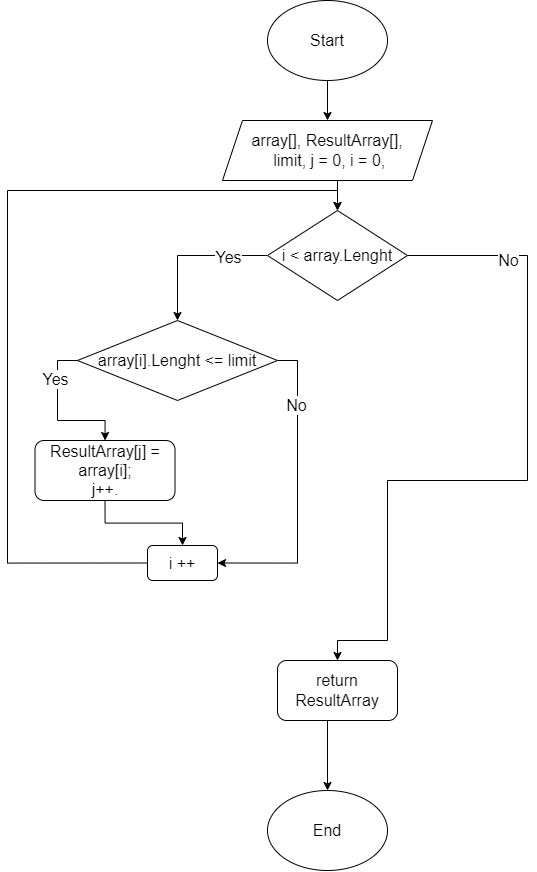

The diagram above was exported from draw.io. Its source (the exported page's mxGraphModel, read from the mxfile embedded in the PNG):
<mxGraphModel dx="1257" dy="646" grid="1" gridSize="10" guides="1" tooltips="1" connect="1" arrows="1" fold="1" page="1" pageScale="1" pageWidth="827" pageHeight="1169" math="0" shadow="0">
  <root>
    <mxCell id="WIyWlLk6GJQsqaUBKTNV-0" />
    <mxCell id="WIyWlLk6GJQsqaUBKTNV-1" parent="WIyWlLk6GJQsqaUBKTNV-0" />
    <mxCell id="nVFW5HwKIIderwi0fCnM-5" style="edgeStyle=orthogonalEdgeStyle;rounded=0;orthogonalLoop=1;jettySize=auto;html=1;exitX=0.5;exitY=1;exitDx=0;exitDy=0;entryX=0.5;entryY=0;entryDx=0;entryDy=0;fontSize=16;" parent="WIyWlLk6GJQsqaUBKTNV-1" source="nVFW5HwKIIderwi0fCnM-2" target="nVFW5HwKIIderwi0fCnM-3" edge="1">
      <mxGeometry relative="1" as="geometry" />
    </mxCell>
    <mxCell id="nVFW5HwKIIderwi0fCnM-2" value="Start" style="ellipse;whiteSpace=wrap;html=1;fontSize=16;" parent="WIyWlLk6GJQsqaUBKTNV-1" vertex="1">
      <mxGeometry x="320" y="40" width="120" height="80" as="geometry" />
    </mxCell>
    <mxCell id="nVFW5HwKIIderwi0fCnM-8" style="edgeStyle=orthogonalEdgeStyle;rounded=0;orthogonalLoop=1;jettySize=auto;html=1;exitX=0.5;exitY=1;exitDx=0;exitDy=0;entryX=0.5;entryY=0;entryDx=0;entryDy=0;fontSize=16;" parent="WIyWlLk6GJQsqaUBKTNV-1" source="nVFW5HwKIIderwi0fCnM-3" target="nVFW5HwKIIderwi0fCnM-6" edge="1">
      <mxGeometry relative="1" as="geometry" />
    </mxCell>
    <mxCell id="nVFW5HwKIIderwi0fCnM-3" value="array[], ResultArray[],&lt;br&gt;&amp;nbsp;limit, j = 0, i = 0, " style="shape=parallelogram;perimeter=parallelogramPerimeter;whiteSpace=wrap;html=1;fixedSize=1;fontSize=16;" parent="WIyWlLk6GJQsqaUBKTNV-1" vertex="1">
      <mxGeometry x="275" y="160" width="210" height="60" as="geometry" />
    </mxCell>
    <mxCell id="VRx3mj-kIrM1PyYRk4kE-1" style="edgeStyle=orthogonalEdgeStyle;rounded=0;orthogonalLoop=1;jettySize=auto;html=1;exitX=0;exitY=0.5;exitDx=0;exitDy=0;entryX=0.5;entryY=0;entryDx=0;entryDy=0;" edge="1" parent="WIyWlLk6GJQsqaUBKTNV-1" source="nVFW5HwKIIderwi0fCnM-6" target="VRx3mj-kIrM1PyYRk4kE-0">
      <mxGeometry relative="1" as="geometry" />
    </mxCell>
    <mxCell id="VRx3mj-kIrM1PyYRk4kE-2" value="&lt;font style=&quot;font-size: 16px;&quot;&gt;Yes&lt;/font&gt;" style="edgeLabel;html=1;align=center;verticalAlign=middle;resizable=0;points=[];" vertex="1" connectable="0" parent="VRx3mj-kIrM1PyYRk4kE-1">
      <mxGeometry x="-0.4852" y="1" relative="1" as="geometry">
        <mxPoint as="offset" />
      </mxGeometry>
    </mxCell>
    <mxCell id="VRx3mj-kIrM1PyYRk4kE-11" style="edgeStyle=orthogonalEdgeStyle;rounded=0;orthogonalLoop=1;jettySize=auto;html=1;exitX=1;exitY=0.5;exitDx=0;exitDy=0;entryX=0.5;entryY=0;entryDx=0;entryDy=0;fontSize=16;" edge="1" parent="WIyWlLk6GJQsqaUBKTNV-1" source="nVFW5HwKIIderwi0fCnM-6" target="VRx3mj-kIrM1PyYRk4kE-10">
      <mxGeometry relative="1" as="geometry">
        <Array as="points">
          <mxPoint x="580" y="295" />
          <mxPoint x="580" y="520" />
          <mxPoint x="440" y="520" />
          <mxPoint x="440" y="680" />
          <mxPoint x="390" y="680" />
        </Array>
      </mxGeometry>
    </mxCell>
    <mxCell id="VRx3mj-kIrM1PyYRk4kE-12" value="No" style="edgeLabel;html=1;align=center;verticalAlign=middle;resizable=0;points=[];fontSize=16;" vertex="1" connectable="0" parent="VRx3mj-kIrM1PyYRk4kE-11">
      <mxGeometry x="-0.7217" y="-4" relative="1" as="geometry">
        <mxPoint as="offset" />
      </mxGeometry>
    </mxCell>
    <mxCell id="nVFW5HwKIIderwi0fCnM-6" value="i &amp;lt; array.Lenght" style="rhombus;whiteSpace=wrap;html=1;fontSize=16;" parent="WIyWlLk6GJQsqaUBKTNV-1" vertex="1">
      <mxGeometry x="320" y="250" width="140" height="90" as="geometry" />
    </mxCell>
    <mxCell id="VRx3mj-kIrM1PyYRk4kE-8" style="edgeStyle=orthogonalEdgeStyle;rounded=0;orthogonalLoop=1;jettySize=auto;html=1;exitX=0.5;exitY=1;exitDx=0;exitDy=0;entryX=0.5;entryY=0;entryDx=0;entryDy=0;fontSize=16;" edge="1" parent="WIyWlLk6GJQsqaUBKTNV-1" source="nVFW5HwKIIderwi0fCnM-12" target="nVFW5HwKIIderwi0fCnM-14">
      <mxGeometry relative="1" as="geometry" />
    </mxCell>
    <mxCell id="nVFW5HwKIIderwi0fCnM-12" value="ResultArray[j] = array[i];&lt;br&gt;j++." style="rounded=1;whiteSpace=wrap;html=1;fontSize=16;" parent="WIyWlLk6GJQsqaUBKTNV-1" vertex="1">
      <mxGeometry x="87.5" y="480" width="140" height="60" as="geometry" />
    </mxCell>
    <mxCell id="VRx3mj-kIrM1PyYRk4kE-9" style="edgeStyle=orthogonalEdgeStyle;rounded=0;orthogonalLoop=1;jettySize=auto;html=1;exitX=0;exitY=0.5;exitDx=0;exitDy=0;entryX=0.5;entryY=0;entryDx=0;entryDy=0;fontSize=16;" edge="1" parent="WIyWlLk6GJQsqaUBKTNV-1" source="nVFW5HwKIIderwi0fCnM-14" target="nVFW5HwKIIderwi0fCnM-6">
      <mxGeometry relative="1" as="geometry">
        <Array as="points">
          <mxPoint x="60" y="603" />
          <mxPoint x="60" y="230" />
          <mxPoint x="390" y="230" />
        </Array>
      </mxGeometry>
    </mxCell>
    <mxCell id="nVFW5HwKIIderwi0fCnM-14" value="i ++" style="rounded=1;whiteSpace=wrap;html=1;fontSize=16;" parent="WIyWlLk6GJQsqaUBKTNV-1" vertex="1">
      <mxGeometry x="200" y="585" width="70" height="35" as="geometry" />
    </mxCell>
    <mxCell id="nVFW5HwKIIderwi0fCnM-19" style="edgeStyle=orthogonalEdgeStyle;rounded=0;orthogonalLoop=1;jettySize=auto;html=1;entryX=0.5;entryY=0;entryDx=0;entryDy=0;fontSize=16;" parent="WIyWlLk6GJQsqaUBKTNV-1" target="nVFW5HwKIIderwi0fCnM-18" edge="1">
      <mxGeometry relative="1" as="geometry">
        <mxPoint x="442.42857142857133" y="750" as="sourcePoint" />
      </mxGeometry>
    </mxCell>
    <mxCell id="nVFW5HwKIIderwi0fCnM-18" value="End" style="ellipse;whiteSpace=wrap;html=1;fontSize=16;" parent="WIyWlLk6GJQsqaUBKTNV-1" vertex="1">
      <mxGeometry x="320" y="830" width="120" height="80" as="geometry" />
    </mxCell>
    <mxCell id="VRx3mj-kIrM1PyYRk4kE-4" style="edgeStyle=orthogonalEdgeStyle;rounded=0;orthogonalLoop=1;jettySize=auto;html=1;exitX=0;exitY=0.5;exitDx=0;exitDy=0;fontSize=16;" edge="1" parent="WIyWlLk6GJQsqaUBKTNV-1" source="VRx3mj-kIrM1PyYRk4kE-0" target="nVFW5HwKIIderwi0fCnM-12">
      <mxGeometry relative="1" as="geometry" />
    </mxCell>
    <mxCell id="VRx3mj-kIrM1PyYRk4kE-5" value="Yes" style="edgeLabel;html=1;align=center;verticalAlign=middle;resizable=0;points=[];fontSize=16;" vertex="1" connectable="0" parent="VRx3mj-kIrM1PyYRk4kE-4">
      <mxGeometry x="-0.4847" y="-3" relative="1" as="geometry">
        <mxPoint as="offset" />
      </mxGeometry>
    </mxCell>
    <mxCell id="VRx3mj-kIrM1PyYRk4kE-6" style="edgeStyle=orthogonalEdgeStyle;rounded=0;orthogonalLoop=1;jettySize=auto;html=1;exitX=1;exitY=0.5;exitDx=0;exitDy=0;entryX=1;entryY=0.5;entryDx=0;entryDy=0;fontSize=16;" edge="1" parent="WIyWlLk6GJQsqaUBKTNV-1" source="VRx3mj-kIrM1PyYRk4kE-0" target="nVFW5HwKIIderwi0fCnM-14">
      <mxGeometry relative="1" as="geometry" />
    </mxCell>
    <mxCell id="VRx3mj-kIrM1PyYRk4kE-7" value="No" style="edgeLabel;html=1;align=center;verticalAlign=middle;resizable=0;points=[];fontSize=16;" vertex="1" connectable="0" parent="VRx3mj-kIrM1PyYRk4kE-6">
      <mxGeometry x="-0.5769" y="-2" relative="1" as="geometry">
        <mxPoint as="offset" />
      </mxGeometry>
    </mxCell>
    <mxCell id="VRx3mj-kIrM1PyYRk4kE-0" value="&lt;font style=&quot;font-size: 16px;&quot;&gt;array[i].Lenght &amp;lt;= limit&lt;/font&gt;" style="rhombus;whiteSpace=wrap;html=1;" vertex="1" parent="WIyWlLk6GJQsqaUBKTNV-1">
      <mxGeometry x="130" y="360" width="200" height="80" as="geometry" />
    </mxCell>
    <mxCell id="VRx3mj-kIrM1PyYRk4kE-10" value="return ResultArray" style="rounded=1;whiteSpace=wrap;html=1;fontSize=16;" vertex="1" parent="WIyWlLk6GJQsqaUBKTNV-1">
      <mxGeometry x="330" y="700" width="120" height="60" as="geometry" />
    </mxCell>
  </root>
</mxGraphModel>